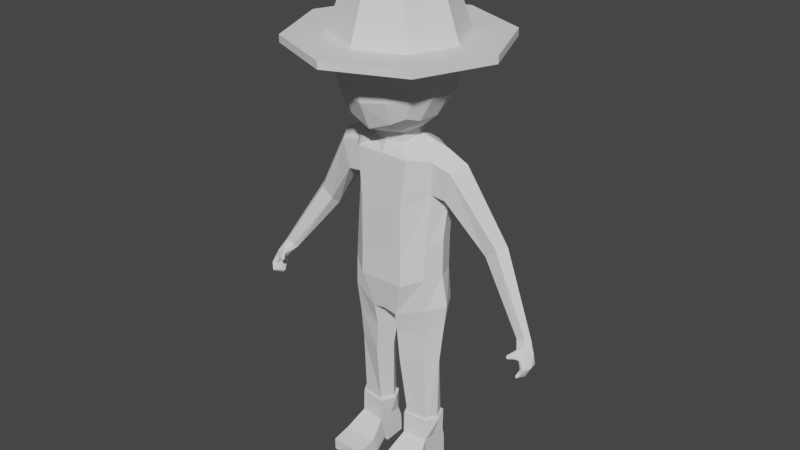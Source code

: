 # Source: hat.blend  (saved by Blender 2.82.7; exported with 4.5.12 LTS)
import bpy
from mathutils import Matrix  # noqa: F401  (used for matrix-valued properties, if any)

bpy.ops.wm.read_factory_settings(use_empty=True)
scene = bpy.context.scene
scene.name = 'Scene'

# ---- collections
col_collection = bpy.data.collections.new('Collection'); scene.collection.children.link(col_collection)

# ---- world
world_world = bpy.data.worlds.new('World'); scene.world = world_world
world_world.use_nodes = True; world_world.node_tree.nodes.clear()
_N = world_world.node_tree.nodes; _L = world_world.node_tree.links
n0 = _N.new('ShaderNodeOutputWorld'); n0.name = 'World Output'; n0.location = (300, 300)
n1 = _N.new('ShaderNodeBackground'); n1.name = 'Background'; n1.location = (10, 300)
n1.inputs[0].default_value = (0.05088, 0.05088, 0.05088, 1.0)
_L.new(n1.outputs[0], n0.inputs[0])
n0.is_active_output = True
world_world.color = (0.05088, 0.05088, 0.05088)
world_world.use_sun_shadow = False
world_world.sun_shadow_jitter_overblur = 0.0

# ---- meshes
me_cube = bpy.data.meshes.new('Cube')
me_cube.from_pydata([(0.0, 1.085, 1.372), (3.726, -0.03076, -1.893), (0.0, -0.743, 0.9061), (1.112, -0.4108, -1.087), (1.112, -0.3372, -0.1768), (1.146, 0.5936, -1.069), (1.146, 0.6039, -0.1096), (0.0, 0.8628, -1.27), (0.0, 0.8628, -0.5162), (0.0, -0.7716, -1.27), (0.0, -0.7454, -0.475), (0.0, -0.6912, 2.239), (0.0, 0.8303, 2.316), (1.132, -0.1925, 1.262), (0.6306, 0.822, -0.5162), (0.6238, -0.7716, -1.27), (0.6306, 0.822, -1.27), (0.6238, -0.7454, -0.475), (0.6263, 0.7594, 2.324), (0.7462, -0.6912, 2.225), (0.6306, 1.044, 1.372), (0.6238, -0.743, 0.9061), (1.166, -0.3739, -1.972), (1.222, 0.5921, -1.947), (0.0, 0.8628, -2.163), (0.3515, -0.6223, -2.246), (0.4634, 0.6573, -2.213), (1.065, -0.1698, -5.522), (1.075, 0.4466, -5.522), (0.4759, -0.2487, -5.522), (0.4904, 0.4258, -5.522), (1.044, -0.2746, -3.654), (1.074, 0.3444, -3.577), (0.4799, 0.3763, -3.683), (0.4018, -0.486, -3.707), (1.135, 0.4795, -2.749), (0.4298, 0.5353, -2.873), (1.099, -0.3166, -2.734), (0.3328, -0.511, -2.886), (0.0, -0.6412, -2.163), (4.189, 0.04045, -2.084), (1.347, 0.06489, -1.02), (1.348, 0.07105, -0.03662), (1.226, 0.1113, -5.522), (1.177, -0.2276, 2.136), (0.0, 0.5589, 2.578), (0.8452, 0.112, 2.637), (1.508, 0.06535, -1.879), (0.0, 0.1244, -2.255), (0.1744, 0.1244, -2.331), (0.3081, 0.105, -5.522), (0.229, 0.01272, -3.72), (1.325, 0.02019, -3.606), (1.417, 0.04469, -2.708), (0.1454, 0.1004, -2.911), (1.116, -0.2258, -5.522), (1.128, 0.5065, -5.522), (0.416, -0.3196, -5.522), (0.415, 0.4497, -5.522), (1.307, 0.1082, -5.522), (0.2166, 0.1007, -5.522), (1.116, -0.247, -6.158), (1.128, 0.4902, -6.158), (0.416, -0.331, -6.158), (0.415, 0.4334, -6.158), (1.111, 0.09184, -6.158), (0.4126, 0.08442, -6.158), (0.2961, -0.8116, -6.541), (1.259, -0.7715, -6.541), (0.2848, -1.364, -6.635), (1.248, -1.342, -6.635), (0.2848, -1.355, -6.992), (1.248, -1.339, -6.976), (0.2848, -0.6699, -7.014), (1.248, -0.6732, -6.992), (0.416, -0.1692, -6.844), (1.116, -0.1724, -6.822), (0.416, -0.04181, -6.845), (1.116, -0.02587, -6.83), (0.416, -0.04185, -7.033), (1.116, -0.02582, -7.048), (0.416, 0.5721, -7.005), (1.116, 0.5884, -7.02), (0.416, 0.5503, -6.474), (1.116, 0.5724, -6.473), (1.186, 0.6824, 2.04), (1.146, 0.7743, 1.248), (1.367, 0.2077, 2.425), (1.348, 0.2314, 0.9499), (3.803, -0.1386, -1.814), (4.038, -0.1449, -1.747), (4.153, -0.0321, -1.773), (3.823, 0.1018, -1.87), (4.023, 0.1056, -1.813), (2.522, 0.4459, -0.3018), (2.56, 0.7141, -0.1179), (3.041, 0.4319, 0.2017), (2.864, 0.1741, 0.1682), (2.553, 0.1948, -0.1124), (2.837, 0.6658, 0.1336), (1.698, 0.2281, 0.9181), (1.928, 0.2059, 2.161), (1.721, -0.202, 1.976), (1.537, 0.6524, 1.2), (1.544, -0.1691, 1.21), (1.713, 0.576, 1.893), (4.166, -0.4833, -2.38), (4.271, -0.5183, -2.37), (4.017, 0.05066, -2.119), (3.938, -0.1485, -2.137), (4.312, -0.06112, -2.365), (4.218, -0.4058, -2.594), (4.205, -0.5835, -2.525), (4.052, -0.4557, -2.58), (4.108, -0.5875, -2.534), (4.024, -0.2825, -2.65), (4.196, -0.2822, -2.659), (4.152, -0.6114, -2.564), (4.11, -0.4705, -2.639), (4.071, -0.3158, -2.706), (4.301, -0.1365, -2.05), (4.124, -0.2667, -2.39), (3.937, -0.4214, -1.993), (4.359, -0.2935, -2.349), (4.173, -0.004147, -2.381), (4.205, -0.3315, -2.049), (4.005, -0.3134, -1.971), (3.925, -0.3094, -1.993), (3.909, -0.2825, -2.028), (4.087, -0.4347, -2.171), (4.062, -0.3942, -2.188), (4.106, -0.3902, -2.063), (3.826, -0.5308, -2.072), (3.942, -0.2738, -2.117), (4.039, -0.3544, -2.205), (3.889, -0.4148, -2.016), (3.875, -0.3968, -2.036), (3.996, -0.4986, -2.133), (3.973, -0.5011, -2.138), (3.999, -0.4798, -2.058), (3.889, -0.4056, -2.094), (3.958, -0.4551, -2.161), (3.799, -0.5287, -2.088), (3.792, -0.5192, -2.1), (3.859, -0.5749, -2.153), (3.846, -0.5762, -2.156), (3.877, -0.5677, -2.109), (3.812, -0.5835, -2.12), (3.791, -0.5084, -2.137), (3.841, -0.55, -2.177), (0.0, -0.5291, 2.781), (0.0, 0.4757, 2.913), (0.4349, 0.3588, 2.909), (0.5737, 0.02952, 2.853), (0.4352, -0.3753, 2.781), (0.5909, 0.08311, 2.681), (0.4627, -0.3572, 2.505), (0.4436, 0.4403, 2.577), (0.0, -0.5111, 2.51), (0.9827, -0.9404, 3.422), (0.8858, -0.9666, 5.908), (0.9766, 0.7574, 3.639), (0.8858, 0.8893, 5.835), (0.0, 1.011, 3.432), (0.0, 1.172, 5.847), (1.161, 0.8887, 4.738), (1.177, -0.04283, 3.309), (1.06, -0.01523, 6.085), (1.162, -1.03, 4.644), (0.0, -1.145, 2.998), (0.0, -1.248, 5.941), (0.0, 1.392, 4.694), (1.624, -0.02842, 4.678), (0.0, -1.541, 4.534), (0.0, -0.01308, 6.344), (0.5787, 0.8918, 3.518), (0.5229, 1.049, 5.889), (1.053, 0.9259, 5.412), (1.115, 0.8343, 4.074), (1.116, -0.5823, 3.308), (1.113, 0.4514, 3.446), (1.002, 0.5463, 6.002), (1.002, -0.5948, 6.059), (1.052, -1.029, 5.425), (1.118, -1.01, 3.889), (0.5916, -1.084, 3.227), (0.5229, -1.127, 5.983), (0.0, 1.388, 5.327), (0.6295, 1.187, 4.726), (0.0, 1.277, 4.03), (1.504, 0.4746, 4.712), (1.465, -0.0203, 5.489), (1.504, -0.5657, 4.665), (1.526, -0.03665, 3.909), (0.6327, -1.341, 4.588), (0.0, -1.498, 5.321), (0.0, -1.469, 3.737), (0.0, 0.5534, 2.988), (0.7172, -0.007224, 2.912), (0.0, -0.6557, 2.796), (0.0, 0.6688, 6.194), (0.0, -0.7113, 6.275), (0.5615, -0.01333, 6.327), (0.5791, 1.207, 5.375), (0.6113, 1.098, 4.069), (1.422, 0.4521, 3.992), (1.364, 0.5088, 5.468), (1.364, -0.5749, 5.481), (1.422, -0.5678, 3.892), (0.6205, -1.29, 3.814), (0.5795, -1.32, 5.379), (0.6118, 0.4979, 3.141), (0.6206, -0.6337, 2.973), (0.5394, 0.6107, 6.201), (0.5394, -0.6538, 6.279)], [], [(16, 14, 6, 5), (41, 42, 4, 3), (14, 8, 0, 20), (15, 9, 39, 25), (21, 13, 44, 19), (120, 125, 107, 123), (15, 17, 10, 9), (20, 0, 12, 18), (155, 157, 152, 153), (42, 6, 86, 88), (17, 4, 13, 21), (10, 17, 21, 2), (87, 46, 19, 44), (86, 20, 18, 85), (3, 4, 17, 15), (2, 21, 19, 11), (41, 3, 22, 47), (6, 14, 20, 86), (7, 8, 14, 16), (52, 31, 27, 43), (48, 49, 25, 39), (7, 16, 26, 24), (3, 15, 25, 22), (16, 5, 23, 26), (50, 30, 58, 60), (33, 32, 28, 30), (31, 34, 29, 27), (51, 33, 30, 50), (54, 36, 33, 51), (37, 38, 34, 31), (36, 35, 32, 33), (53, 37, 31, 52), (47, 22, 37, 53), (26, 23, 35, 36), (22, 25, 38, 37), (49, 26, 36, 54), (25, 49, 54, 38), (23, 47, 53, 35), (35, 53, 52, 32), (38, 54, 51, 34), (34, 51, 50, 29), (43, 27, 55, 59), (24, 26, 49, 48), (32, 52, 43, 28), (5, 41, 47, 23), (85, 18, 46, 87), (4, 42, 88, 13), (156, 155, 153, 154), (91, 90, 125, 120), (90, 89, 127, 126), (5, 6, 42, 41), (29, 50, 60, 57), (27, 29, 57, 55), (28, 43, 59, 56), (30, 28, 56, 58), (60, 58, 64, 66), (57, 60, 66, 63), (55, 57, 63, 61), (59, 55, 61, 65), (56, 59, 65, 62), (58, 56, 62, 64), (61, 63, 67, 68), (68, 67, 69, 70), (70, 69, 71, 72), (72, 71, 73, 74), (74, 73, 75, 76), (76, 75, 77, 78), (78, 77, 79, 80), (80, 79, 81, 82), (82, 81, 83, 84), (62, 84, 83, 64), (70, 72, 74, 68), (68, 74, 76, 61), (61, 76, 78, 65), (65, 78, 84, 62), (80, 82, 84, 78), (67, 73, 71, 69), (63, 75, 73, 67), (66, 77, 75, 63), (66, 64, 83, 77), (77, 83, 81, 79), (125, 90, 126, 131), (93, 91, 120, 40), (1, 92, 108, 109), (92, 93, 40, 108), (96, 97, 90, 91), (97, 98, 89, 90), (94, 95, 92, 1), (95, 99, 93, 92), (98, 94, 1, 89), (99, 96, 91, 93), (105, 101, 96, 99), (104, 100, 94, 98), (103, 105, 99, 95), (100, 103, 95, 94), (102, 104, 98, 97), (101, 102, 97, 96), (87, 44, 102, 101), (44, 13, 104, 102), (88, 86, 103, 100), (86, 85, 105, 103), (13, 88, 100, 104), (85, 87, 101, 105), (121, 106, 130, 134), (109, 121, 134, 133), (121, 124, 115, 113), (40, 120, 123, 110), (107, 106, 114, 117, 112), (109, 108, 124, 121), (108, 40, 110, 124), (112, 117, 118, 111), (115, 119, 118, 113), (110, 123, 111, 116), (123, 107, 112, 111), (124, 110, 116, 119, 115), (106, 121, 113, 114), (118, 117, 114, 113), (118, 119, 116, 111), (131, 126, 122, 139), (126, 127, 135, 122), (133, 134, 141, 140), (130, 129, 137, 138), (1, 109, 133, 128), (107, 125, 131, 129), (89, 1, 128, 127), (106, 107, 129, 130), (122, 135, 142, 132), (140, 141, 149, 148), (138, 137, 144, 145), (141, 138, 145, 149), (128, 133, 140, 136), (129, 131, 139, 137), (127, 128, 136, 135), (134, 130, 138, 141), (142, 143, 148, 147), (132, 142, 147, 146), (147, 148, 149, 145), (146, 147, 145, 144), (139, 122, 132, 146), (136, 140, 148, 143), (137, 139, 146, 144), (135, 136, 143, 142), (157, 45, 151, 152), (158, 156, 154, 150), (11, 19, 156, 158), (18, 12, 45, 157), (19, 46, 155, 156), (46, 18, 157, 155), (171, 187, 203, 188), (187, 164, 176, 203), (203, 176, 162, 177), (188, 203, 177, 165), (163, 189, 204, 175), (189, 171, 188, 204), (204, 188, 165, 178), (175, 204, 178, 161), (161, 178, 205, 180), (178, 165, 190, 205), (205, 190, 172, 193), (180, 205, 193, 166), (165, 177, 206, 190), (177, 162, 181, 206), (206, 181, 167, 191), (190, 206, 191, 172), (172, 191, 207, 192), (191, 167, 182, 207), (207, 182, 160, 183), (192, 207, 183, 168), (166, 193, 208, 179), (193, 172, 192, 208), (208, 192, 168, 184), (179, 208, 184, 159), (159, 184, 209, 185), (184, 168, 194, 209), (209, 194, 173, 196), (185, 209, 196, 169), (168, 183, 210, 194), (183, 160, 186, 210), (210, 186, 170, 195), (194, 210, 195, 173), (163, 175, 211, 197), (175, 161, 180, 211), (211, 180, 166, 198), (198, 166, 179, 212), (212, 179, 159, 185), (199, 212, 185, 169), (162, 176, 213, 181), (176, 164, 200, 213), (213, 200, 174, 202), (181, 213, 202, 167), (167, 202, 214, 182), (202, 174, 201, 214), (214, 201, 170, 186), (182, 214, 186, 160), (154, 212, 199, 150), (154, 153, 198, 212), (152, 211, 198, 153), (152, 151, 197, 211)])
_uv = me_cube.uv_layers.new(name='UVMap')
_uv.uv.foreach_set('vector', [0.375, 0.4375, 0.5559, 0.4375, 0.6137, 0.4898, 0.4383, 0.4898, 0.4506, 0.625, 0.625, 0.625, 0.6079, 0.7428, 0.432, 0.7428, 0.5559, 0.4375, 0.5559, 0.375, 0.625, 0.375, 0.625, 0.4375, 0.375, 0.8125, 0.375, 0.875, 0.375, 0.875, 0.375, 0.8075, 0.625, 0.8125, 0.625, 0.7344, 0.625, 0.7201, 0.625, 0.8078, 0.625, 0.625, 0.625, 0.7201, 0.625, 0.7168, 0.625, 0.6427, 0.375, 0.8125, 0.5559, 0.8125, 0.5559, 0.875, 0.375, 0.875, 0.625, 0.4375, 0.625, 0.375, 0.625, 0.375, 0.625, 0.4388, 0.6875, 0.625, 0.6831, 0.4885, 0.6831, 0.4885, 0.6875, 0.625, 0.625, 0.625, 0.6137, 0.4898, 0.625, 0.4898, 0.625, 0.625, 0.5559, 0.8125, 0.6079, 0.7428, 0.625, 0.7344, 0.625, 0.8125, 0.5559, 0.875, 0.5559, 0.8125, 0.625, 0.8125, 0.625, 0.875, 0.625, 0.625, 0.6875, 0.625, 0.6875, 0.7259, 0.625, 0.7201, 0.625, 0.4898, 0.625, 0.4375, 0.625, 0.4388, 0.625, 0.4921, 0.432, 0.7428, 0.6079, 0.7428, 0.5559, 0.8125, 0.375, 0.8125, 0.625, 0.875, 0.625, 0.8125, 0.625, 0.8078, 0.625, 0.875, 0.4506, 0.625, 0.432, 0.7428, 0.375, 0.7415, 0.375, 0.625, 0.6137, 0.4898, 0.5559, 0.4375, 0.625, 0.4375, 0.625, 0.4898, 0.375, 0.375, 0.5559, 0.375, 0.5559, 0.4375, 0.375, 0.4375, 0.375, 0.625, 0.375, 0.7415, 0.3706, 0.7371, 0.375, 0.625, 0.25, 0.625, 0.3125, 0.625, 0.322, 0.7483, 0.25, 0.75, 0.375, 0.375, 0.375, 0.4375, 0.3745, 0.449, 0.375, 0.375, 0.432, 0.7428, 0.375, 0.8125, 0.375, 0.8075, 0.375, 0.7415, 0.375, 0.4375, 0.4383, 0.4898, 0.375, 0.4899, 0.3745, 0.449, 0.3125, 0.625, 0.3256, 0.5258, 0.3245, 0.5342, 0.3125, 0.625, 0.3751, 0.4499, 0.375, 0.4899, 0.3695, 0.4954, 0.3738, 0.45, 0.375, 0.7415, 0.375, 0.8075, 0.375, 0.8075, 0.3706, 0.7371, 0.3125, 0.625, 0.3125, 0.5295, 0.3256, 0.5258, 0.3125, 0.625, 0.3125, 0.625, 0.3125, 0.5329, 0.3125, 0.5295, 0.3125, 0.625, 0.375, 0.7415, 0.375, 0.8075, 0.375, 0.8075, 0.375, 0.7415, 0.375, 0.4506, 0.375, 0.4899, 0.375, 0.4899, 0.3751, 0.4499, 0.375, 0.625, 0.375, 0.7415, 0.375, 0.7415, 0.375, 0.625, 0.375, 0.625, 0.375, 0.7415, 0.375, 0.7415, 0.375, 0.625, 0.3745, 0.449, 0.375, 0.4899, 0.375, 0.4899, 0.375, 0.4506, 0.375, 0.7415, 0.375, 0.8075, 0.375, 0.8075, 0.375, 0.7415, 0.3125, 0.625, 0.3368, 0.5353, 0.3125, 0.5329, 0.3125, 0.625, 0.322, 0.7483, 0.3125, 0.625, 0.3125, 0.625, 0.3125, 0.7495, 0.375, 0.4899, 0.375, 0.625, 0.375, 0.625, 0.375, 0.4899, 0.375, 0.4899, 0.375, 0.625, 0.375, 0.625, 0.375, 0.4899, 0.3125, 0.7495, 0.3125, 0.625, 0.3125, 0.625, 0.3125, 0.7488, 0.3125, 0.7488, 0.3125, 0.625, 0.3125, 0.625, 0.3175, 0.75, 0.375, 0.625, 0.3706, 0.7371, 0.3706, 0.7371, 0.375, 0.625, 0.25, 0.5, 0.3368, 0.5353, 0.3125, 0.625, 0.25, 0.625, 0.375, 0.4899, 0.375, 0.625, 0.375, 0.625, 0.3695, 0.4954, 0.4383, 0.4898, 0.4506, 0.625, 0.375, 0.625, 0.375, 0.4899, 0.6292, 0.5074, 0.6833, 0.4954, 0.6875, 0.625, 0.625, 0.625, 0.6079, 0.7428, 0.625, 0.625, 0.625, 0.625, 0.625, 0.7344, 0.6875, 0.7259, 0.6875, 0.625, 0.6875, 0.625, 0.6875, 0.7259, 0.625, 0.625, 0.625, 0.7201, 0.625, 0.7201, 0.625, 0.625, 0.625, 0.7201, 0.625, 0.7344, 0.625, 0.7344, 0.625, 0.7201, 0.4383, 0.4898, 0.6137, 0.4898, 0.625, 0.625, 0.4506, 0.625, 0.3175, 0.75, 0.3125, 0.625, 0.3125, 0.625, 0.3175, 0.75, 0.3706, 0.7371, 0.375, 0.8075, 0.375, 0.8075, 0.3706, 0.7371, 0.3695, 0.4954, 0.375, 0.625, 0.375, 0.625, 0.3695, 0.4954, 0.3738, 0.45, 0.3695, 0.4954, 0.3695, 0.4954, 0.374, 0.4477, 0.3125, 0.625, 0.3245, 0.5342, 0.3245, 0.5342, 0.3125, 0.625, 0.3175, 0.75, 0.3125, 0.625, 0.3125, 0.625, 0.3175, 0.75, 0.3706, 0.7371, 0.375, 0.8075, 0.375, 0.8075, 0.3706, 0.7371, 0.375, 0.625, 0.3706, 0.7371, 0.3706, 0.7371, 0.375, 0.625, 0.3695, 0.4954, 0.375, 0.625, 0.375, 0.625, 0.3695, 0.4954, 0.374, 0.4477, 0.3695, 0.4954, 0.3695, 0.4954, 0.3738, 0.4504, 0.3706, 0.7371, 0.375, 0.8075, 0.375, 0.8075, 0.3706, 0.7371, 0.3706, 0.7371, 0.375, 0.8075, 0.375, 0.8075, 0.3706, 0.7371, 0.3706, 0.7371, 0.375, 0.8075, 0.375, 0.8075, 0.3706, 0.7371, 0.3706, 0.7371, 0.375, 0.8075, 0.375, 0.8075, 0.3706, 0.7371, 0.3706, 0.7371, 0.375, 0.8075, 0.375, 0.8075, 0.3706, 0.7371, 0.3706, 0.7371, 0.375, 0.8075, 0.375, 0.8075, 0.3706, 0.7371, 0.3706, 0.7371, 0.375, 0.8075, 0.375, 0.8075, 0.3706, 0.7371, 0.3706, 0.7371, 0.375, 0.8075, 0.375, 0.8075, 0.3706, 0.7371, 0.3706, 0.7371, 0.375, 0.8075, 0.375, 0.8075, 0.3706, 0.7371, 0.3695, 0.4954, 0.3706, 0.7371, 0.375, 0.8075, 0.3738, 0.4504, 0.3706, 0.7371, 0.3706, 0.7371, 0.3706, 0.7371, 0.3706, 0.7371, 0.3706, 0.7371, 0.3706, 0.7371, 0.3706, 0.7371, 0.3706, 0.7371, 0.3706, 0.7371, 0.3706, 0.7371, 0.3706, 0.7371, 0.375, 0.625, 0.375, 0.625, 0.3706, 0.7371, 0.3706, 0.7371, 0.3695, 0.4954, 0.3706, 0.7371, 0.3706, 0.7371, 0.3706, 0.7371, 0.3706, 0.7371, 0.375, 0.8075, 0.375, 0.8075, 0.375, 0.8075, 0.375, 0.8075, 0.375, 0.8075, 0.375, 0.8075, 0.375, 0.8075, 0.375, 0.8075, 0.3125, 0.625, 0.375, 0.8075, 0.375, 0.8075, 0.375, 0.8075, 0.3125, 0.625, 0.3738, 0.4504, 0.375, 0.8075, 0.375, 0.8075, 0.375, 0.8075, 0.375, 0.8075, 0.375, 0.8075, 0.375, 0.8075, 0.625, 0.7201, 0.625, 0.7201, 0.625, 0.7201, 0.625, 0.7201, 0.6353, 0.499, 0.625, 0.625, 0.625, 0.625, 0.6329, 0.5283, 0.625, 0.625, 0.625, 0.4898, 0.625, 0.4898, 0.625, 0.625, 0.625, 0.4898, 0.625, 0.4898, 0.625, 0.4896, 0.625, 0.4898, 0.625, 0.625, 0.625, 0.7201, 0.625, 0.7201, 0.625, 0.625, 0.625, 0.7201, 0.625, 0.7344, 0.625, 0.7344, 0.625, 0.7201, 0.625, 0.625, 0.625, 0.4898, 0.625, 0.4898, 0.625, 0.625, 0.625, 0.4898, 0.625, 0.4898, 0.625, 0.4898, 0.625, 0.4898, 0.625, 0.7344, 0.625, 0.625, 0.625, 0.625, 0.625, 0.7344, 0.6351, 0.5012, 0.625, 0.625, 0.625, 0.625, 0.6353, 0.499, 0.6353, 0.4989, 0.625, 0.625, 0.625, 0.625, 0.6351, 0.5012, 0.625, 0.7344, 0.625, 0.625, 0.625, 0.625, 0.625, 0.7344, 0.625, 0.4898, 0.625, 0.4898, 0.625, 0.4898, 0.625, 0.4898, 0.625, 0.625, 0.625, 0.4898, 0.625, 0.4898, 0.625, 0.625, 0.625, 0.7201, 0.625, 0.7344, 0.625, 0.7344, 0.625, 0.7201, 0.625, 0.625, 0.625, 0.7201, 0.625, 0.7201, 0.625, 0.625, 0.625, 0.625, 0.625, 0.7201, 0.625, 0.7201, 0.625, 0.625, 0.625, 0.7201, 0.625, 0.7344, 0.625, 0.7344, 0.625, 0.7201, 0.625, 0.625, 0.625, 0.4898, 0.625, 0.4898, 0.625, 0.625, 0.625, 0.4898, 0.625, 0.4921, 0.625, 0.4898, 0.625, 0.4898, 0.625, 0.7344, 0.625, 0.625, 0.625, 0.625, 0.625, 0.7344, 0.6356, 0.4959, 0.625, 0.625, 0.625, 0.625, 0.6353, 0.4989, 0.625, 0.625, 0.625, 0.7088, 0.625, 0.687, 0.625, 0.625, 0.625, 0.625, 0.625, 0.625, 0.625, 0.625, 0.625, 0.625, 0.625, 0.625, 0.625, 0.4985, 0.625, 0.4898, 0.625, 0.625, 0.6329, 0.5283, 0.625, 0.625, 0.625, 0.6427, 0.6295, 0.5724, 0.625, 0.7168, 0.625, 0.7088, 0.625, 0.7344, 0.625, 0.728, 0.625, 0.7247, 0.625, 0.625, 0.625, 0.4898, 0.625, 0.4985, 0.625, 0.625, 0.625, 0.4898, 0.625, 0.4896, 0.625, 0.4894, 0.625, 0.4985, 0.625, 0.7247, 0.625, 0.728, 0.625, 0.625, 0.625, 0.625, 0.625, 0.4898, 0.6286, 0.4986, 0.625, 0.625, 0.625, 0.625, 0.6295, 0.5724, 0.625, 0.6427, 0.625, 0.625, 0.6291, 0.5257, 0.625, 0.6427, 0.625, 0.7168, 0.625, 0.7247, 0.625, 0.625, 0.625, 0.4985, 0.625, 0.4894, 0.625, 0.4897, 0.625, 0.4898, 0.625, 0.4898, 0.625, 0.7088, 0.625, 0.625, 0.625, 0.625, 0.625, 0.7344, 0.625, 0.625, 0.625, 0.728, 0.625, 0.7344, 0.625, 0.625, 0.625, 0.625, 0.6286, 0.4986, 0.6291, 0.5257, 0.625, 0.625, 0.625, 0.7201, 0.625, 0.7201, 0.625, 0.7201, 0.625, 0.7201, 0.625, 0.7201, 0.625, 0.7344, 0.625, 0.7344, 0.625, 0.7201, 0.625, 0.625, 0.625, 0.625, 0.625, 0.625, 0.625, 0.625, 0.625, 0.687, 0.625, 0.7201, 0.625, 0.7201, 0.625, 0.7344, 0.625, 0.625, 0.625, 0.625, 0.625, 0.625, 0.625, 0.625, 0.625, 0.7168, 0.625, 0.7201, 0.625, 0.7201, 0.625, 0.7201, 0.625, 0.7344, 0.625, 0.625, 0.625, 0.625, 0.625, 0.7344, 0.625, 0.7088, 0.625, 0.7168, 0.625, 0.7201, 0.625, 0.687, 0.625, 0.7201, 0.625, 0.7344, 0.625, 0.7344, 0.625, 0.7201, 0.625, 0.625, 0.625, 0.625, 0.625, 0.625, 0.625, 0.625, 0.625, 0.7344, 0.625, 0.7201, 0.625, 0.7201, 0.625, 0.7344, 0.625, 0.625, 0.625, 0.7344, 0.625, 0.7344, 0.625, 0.625, 0.625, 0.625, 0.625, 0.625, 0.625, 0.625, 0.625, 0.625, 0.625, 0.7201, 0.625, 0.7201, 0.625, 0.7201, 0.625, 0.7201, 0.625, 0.7344, 0.625, 0.625, 0.625, 0.625, 0.625, 0.7344, 0.625, 0.625, 0.625, 0.687, 0.625, 0.7344, 0.625, 0.625, 0.625, 0.7344, 0.625, 0.625, 0.625, 0.625, 0.625, 0.7344, 0.625, 0.7201, 0.625, 0.7344, 0.625, 0.7344, 0.625, 0.7201, 0.625, 0.7344, 0.625, 0.625, 0.625, 0.625, 0.625, 0.7344, 0.625, 0.7201, 0.625, 0.7344, 0.625, 0.7344, 0.625, 0.7201, 0.625, 0.7201, 0.625, 0.7201, 0.625, 0.7201, 0.625, 0.7201, 0.625, 0.625, 0.625, 0.625, 0.625, 0.625, 0.625, 0.625, 0.625, 0.7201, 0.625, 0.7201, 0.625, 0.7201, 0.625, 0.7201, 0.625, 0.7344, 0.625, 0.625, 0.625, 0.625, 0.625, 0.7344, 0.625, 0.4375, 0.625, 0.375, 0.625, 0.375, 0.625, 0.4375, 0.625, 0.875, 0.625, 0.8078, 0.625, 0.8078, 0.625, 0.875, 0.625, 0.875, 0.625, 0.8078, 0.625, 0.8078, 0.625, 0.875, 0.625, 0.4388, 0.625, 0.375, 0.625, 0.375, 0.625, 0.4375, 0.6875, 0.7259, 0.6875, 0.625, 0.6875, 0.625, 0.6875, 0.7259, 0.6875, 0.625, 0.6833, 0.4954, 0.6831, 0.4885, 0.6875, 0.625, 0.5003, 0.3745, 0.5667, 0.3717, 0.5739, 0.4234, 0.5, 0.4275, 0.5667, 0.3717, 0.6316, 0.37, 0.6495, 0.413, 0.5739, 0.4234, 0.5739, 0.4234, 0.6495, 0.413, 0.6753, 0.4497, 0.579, 0.4805, 0.5, 0.4275, 0.5739, 0.4234, 0.579, 0.4805, 0.5, 0.4872, 0.3689, 0.3723, 0.4342, 0.3741, 0.4261, 0.4234, 0.3505, 0.413, 0.4342, 0.3741, 0.5003, 0.3745, 0.5, 0.4275, 0.4261, 0.4234, 0.4261, 0.4234, 0.5, 0.4275, 0.5, 0.4872, 0.421, 0.4805, 0.3505, 0.413, 0.4261, 0.4234, 0.421, 0.4805, 0.3247, 0.4497, 0.3247, 0.4497, 0.421, 0.4805, 0.4257, 0.5507, 0.3555, 0.546, 0.421, 0.4805, 0.5, 0.4872, 0.5, 0.554, 0.4257, 0.5507, 0.4257, 0.5507, 0.5, 0.554, 0.5, 0.625, 0.429, 0.625, 0.3555, 0.546, 0.4257, 0.5507, 0.429, 0.625, 0.3622, 0.625, 0.5, 0.4872, 0.579, 0.4805, 0.5743, 0.5507, 0.5, 0.554, 0.579, 0.4805, 0.6753, 0.4497, 0.6445, 0.546, 0.5743, 0.5507, 0.5743, 0.5507, 0.6445, 0.546, 0.6378, 0.625, 0.571, 0.625, 0.5, 0.554, 0.5743, 0.5507, 0.571, 0.625, 0.5, 0.625, 0.5, 0.625, 0.571, 0.625, 0.5743, 0.6993, 0.5, 0.696, 0.571, 0.625, 0.6378, 0.625, 0.6445, 0.704, 0.5743, 0.6993, 0.5743, 0.6993, 0.6445, 0.704, 0.6753, 0.8003, 0.579, 0.7695, 0.5, 0.696, 0.5743, 0.6993, 0.579, 0.7695, 0.5, 0.7628, 0.3622, 0.625, 0.429, 0.625, 0.4257, 0.6993, 0.3555, 0.704, 0.429, 0.625, 0.5, 0.625, 0.5, 0.696, 0.4257, 0.6993, 0.4257, 0.6993, 0.5, 0.696, 0.5, 0.7628, 0.421, 0.7695, 0.3555, 0.704, 0.4257, 0.6993, 0.421, 0.7695, 0.3247, 0.8003, 0.3247, 0.8003, 0.421, 0.7695, 0.4261, 0.8266, 0.3505, 0.837, 0.421, 0.7695, 0.5, 0.7628, 0.5, 0.8225, 0.4261, 0.8266, 0.4261, 0.8266, 0.5, 0.8225, 0.5006, 0.8772, 0.4354, 0.878, 0.3505, 0.837, 0.4261, 0.8266, 0.4354, 0.878, 0.3704, 0.8798, 0.5, 0.7628, 0.579, 0.7695, 0.5739, 0.8266, 0.5, 0.8225, 0.579, 0.7695, 0.6753, 0.8003, 0.6495, 0.837, 0.5739, 0.8266, 0.5739, 0.8266, 0.6495, 0.837, 0.6314, 0.88, 0.5665, 0.8783, 0.5, 0.8225, 0.5739, 0.8266, 0.5665, 0.8783, 0.5006, 0.8772, 0.2472, 0.4939, 0.288, 0.4755, 0.2984, 0.5511, 0.2485, 0.559, 0.288, 0.4755, 0.3247, 0.4497, 0.3555, 0.546, 0.2984, 0.5511, 0.2984, 0.5511, 0.3555, 0.546, 0.3622, 0.625, 0.3025, 0.625, 0.3025, 0.625, 0.3622, 0.625, 0.3555, 0.704, 0.2984, 0.6989, 0.2984, 0.6989, 0.3555, 0.704, 0.3247, 0.8003, 0.288, 0.7745, 0.2469, 0.6908, 0.2984, 0.6989, 0.288, 0.7745, 0.2453, 0.755, 0.6753, 0.4497, 0.712, 0.4755, 0.7016, 0.5511, 0.6445, 0.546, 0.712, 0.4755, 0.7551, 0.4964, 0.7536, 0.5606, 0.7016, 0.5511, 0.7016, 0.5511, 0.7536, 0.5606, 0.7529, 0.625, 0.6975, 0.625, 0.6445, 0.546, 0.7016, 0.5511, 0.6975, 0.625, 0.6378, 0.625, 0.6378, 0.625, 0.6975, 0.625, 0.7016, 0.6989, 0.6445, 0.704, 0.6975, 0.625, 0.7529, 0.625, 0.7536, 0.6894, 0.7016, 0.6989, 0.7016, 0.6989, 0.7536, 0.6894, 0.7552, 0.7536, 0.712, 0.7745, 0.6445, 0.704, 0.7016, 0.6989, 0.712, 0.7745, 0.6753, 0.8003, 0.625, 0.8078, 0.2984, 0.6989, 0.2469, 0.6908, 0.625, 0.875, 0.625, 0.8078, 0.6875, 0.625, 0.3025, 0.625, 0.2984, 0.6989, 0.6831, 0.4885, 0.2984, 0.5511, 0.3025, 0.625, 0.6875, 0.625, 0.6831, 0.4885, 0.625, 0.375, 0.2485, 0.559, 0.2984, 0.5511])
me_cube.use_remesh_fix_poles = True
me_cube.use_remesh_preserve_attributes = False
me_cube.use_mirror_vertex_groups = False
me_cube.update()
me_circle = bpy.data.meshes.new('Circle')
me_circle.from_pydata([(0.0, 1.0, -0.1131), (-0.7071, 0.7071, -0.1131), (-1.0, -4.371e-08, -0.1131), (-0.7071, -0.7071, -0.1131), (8.742e-08, -1.0, -0.1131), (0.7071, -0.7071, -0.1131), (1.0, 1.192e-08, -0.1131), (0.7071, 0.7071, -0.1131), (0.0, 1.0, -0.04351), (-0.7071, 0.7071, -0.04351), (-1.0, -4.371e-08, -0.04351), (-0.7071, -0.7071, -0.04351), (8.742e-08, -1.0, -0.04351), (0.7071, -0.7071, -0.04351), (1.0, 1.192e-08, -0.04351), (0.7071, 0.7071, -0.04351), (0.0, 1.0, -0.04351), (-0.7071, 0.7071, -0.04351), (-1.0, -4.371e-08, -0.04351), (-0.7071, -0.7071, -0.04351), (8.742e-08, -1.0, -0.04351), (0.7071, -0.7071, -0.04351), (1.0, 1.192e-08, -0.04351), (0.7071, 0.7071, -0.04351), (0.0, 1.0, -0.04351), (-0.7071, 0.7071, -0.04351), (-1.0, -4.371e-08, -0.04351), (-0.7071, -0.7071, -0.04351), (8.742e-08, -1.0, -0.04351), (0.7071, -0.7071, -0.04351), (1.0, 1.192e-08, -0.04351), (0.7071, 0.7071, -0.04351), (5.101e-09, 0.6358, -0.04351), (-0.4496, 0.4496, -0.04351), (-0.6358, -2.545e-08, -0.04351), (-0.4496, -0.4496, -0.04351), (6.069e-08, -0.6358, -0.04351), (0.4496, -0.4496, -0.04351), (0.6358, 9.927e-09, -0.04351), (0.4496, 0.4496, -0.04351), (1.625e-08, 0.3488, 0.6135), (-0.2466, 0.2466, 0.6135), (-0.3488, -1.396e-08, 0.6135), (-0.2466, -0.2466, 0.6135), (4.674e-08, -0.3488, 0.6135), (0.2466, -0.2466, 0.6135), (0.3488, 5.446e-09, 0.6135), (0.2466, 0.2466, 0.6135), (5.93e-08, -0.6073, -0.01213), (0.4294, -0.4294, -0.01213), (-0.6073, -2.428e-08, -0.01213), (-0.4294, -0.4294, -0.01213), (6.21e-09, 0.6073, -0.01213), (-0.4294, 0.4294, -0.01213), (0.4294, 0.4294, -0.01213), (0.6073, 9.511e-09, -0.01213), (4.919e-08, -0.3992, 0.5656), (-0.3992, -1.603e-08, 0.5656), (1.43e-08, 0.3992, 0.5656), (0.2822, 0.2822, 0.5656), (0.2822, -0.2822, 0.5656), (-0.2822, -0.2822, 0.5656), (-0.2822, 0.2822, 0.5656), (0.3992, 6.175e-09, 0.5656), (2.061e-08, 0.1942, 0.6353), (-0.1373, 0.1373, 0.6353), (-0.1942, -7.774e-09, 0.6353), (-0.1373, -0.1373, 0.6353), (3.759e-08, -0.1942, 0.6353), (0.1373, -0.1373, 0.6353), (0.1942, 3.033e-09, 0.6353), (0.1373, 0.1373, 0.6353), (0.2715, 4.239e-09, 0.6244), (0.192, 0.192, 0.6244), (4.217e-08, -0.2715, 0.6244), (0.192, -0.192, 0.6244), (-0.2715, -1.087e-08, 0.6244), (-0.192, -0.192, 0.6244), (1.843e-08, 0.2715, 0.6244), (-0.192, 0.192, 0.6244), (3.149e-09, 0.6056, -0.1131), (-0.4282, 0.4282, -0.1131), (-0.6056, -2.303e-08, -0.1131), (-0.4282, -0.4282, -0.1131), (5.609e-08, -0.6056, -0.1131), (0.4282, -0.4282, -0.1131), (0.6056, 1.067e-08, -0.1131), (0.4282, 0.4282, -0.1131), (4.154e-09, 0.5739, -0.1131), (-0.4058, 0.4058, -0.1131), (-0.5739, -2.202e-08, -0.1131), (-0.4058, -0.4058, -0.1131), (5.433e-08, -0.5739, -0.1131), (0.4058, -0.4058, -0.1131), (0.5739, 9.914e-09, -0.1131), (0.4058, 0.4058, -0.1131), (2.08e-08, 0.3688, 0.464), (-0.2608, 0.2608, 0.464), (-0.3688, -1.282e-08, 0.464), (-0.2608, -0.2608, 0.464), (5.304e-08, -0.3688, 0.464), (0.2608, -0.2608, 0.464), (0.3688, 7.703e-09, 0.464), (0.2608, 0.2608, 0.464), (-0.5138, -1.898e-08, 0.1751), (-0.3633, 0.3633, 0.1751), (0.3633, 0.3633, 0.1751), (0.5138, 9.599e-09, 0.1751), (0.3633, -0.3633, 0.1751), (5.368e-08, -0.5138, 0.1751), (-0.3633, -0.3633, 0.1751), (8.77e-09, 0.5138, 0.1751)], [], [(4, 3, 11, 12), (2, 1, 9, 10), (7, 6, 14, 15), (5, 4, 12, 13), (3, 2, 10, 11), (1, 0, 8, 9), (0, 7, 15, 8), (6, 5, 13, 14), (15, 14, 22, 23), (13, 12, 20, 21), (11, 10, 18, 19), (9, 8, 16, 17), (8, 15, 23, 16), (14, 13, 21, 22), (12, 11, 19, 20), (10, 9, 17, 18), (20, 19, 27, 28), (18, 17, 25, 26), (23, 22, 30, 31), (21, 20, 28, 29), (19, 18, 26, 27), (17, 16, 24, 25), (16, 23, 31, 24), (22, 21, 29, 30), (24, 31, 39, 32), (30, 29, 37, 38), (28, 27, 35, 36), (26, 25, 33, 34), (31, 30, 38, 39), (29, 28, 36, 37), (27, 26, 34, 35), (25, 24, 32, 33), (60, 56, 44, 45), (61, 57, 42, 43), (62, 58, 40, 41), (58, 59, 47, 40), (63, 60, 45, 46), (56, 61, 43, 44), (57, 62, 41, 42), (59, 63, 46, 47), (39, 38, 55, 54), (34, 33, 53, 50), (36, 35, 51, 48), (38, 37, 49, 55), (32, 39, 54, 52), (33, 32, 52, 53), (35, 34, 50, 51), (37, 36, 48, 49), (54, 55, 63, 59), (50, 53, 62, 57), (48, 51, 61, 56), (55, 49, 60, 63), (52, 54, 59, 58), (53, 52, 58, 62), (51, 50, 57, 61), (49, 48, 56, 60), (73, 72, 70, 71), (75, 74, 68, 69), (77, 76, 66, 67), (79, 78, 64, 65), (78, 73, 71, 64), (72, 75, 69, 70), (74, 77, 67, 68), (76, 79, 65, 66), (42, 41, 79, 76), (44, 43, 77, 74), (46, 45, 75, 72), (40, 47, 73, 78), (41, 40, 78, 79), (43, 42, 76, 77), (45, 44, 74, 75), (47, 46, 72, 73), (69, 68, 64, 71, 70), (5, 6, 86, 85), (3, 4, 84, 83), (1, 2, 82, 81), (6, 7, 87, 86), (4, 5, 85, 84), (2, 3, 83, 82), (0, 1, 81, 80), (7, 0, 80, 87), (86, 87, 95, 94), (84, 85, 93, 92), (82, 83, 91, 90), (80, 81, 89, 88), (87, 80, 88, 95), (85, 86, 94, 93), (83, 84, 92, 91), (81, 82, 90, 89), (105, 104, 98, 97), (107, 106, 103, 102), (109, 108, 101, 100), (104, 110, 99, 98), (111, 105, 97, 96), (106, 111, 96, 103), (108, 107, 102, 101), (110, 109, 100, 99), (91, 92, 109, 110), (93, 94, 107, 108), (95, 88, 111, 106), (88, 89, 105, 111), (90, 91, 110, 104), (92, 93, 108, 109), (94, 95, 106, 107), (89, 90, 104, 105), (97, 98, 99, 100, 101, 102, 103, 96)])
_uv = me_circle.uv_layers.new(name='UVMap')
_uv.uv.foreach_set('vector', [0.0, 0.0, 0.0, 0.0, 0.0, 0.0, 0.0, 0.0, 0.0, 0.0, 0.0, 0.0, 0.0, 0.0, 0.0, 0.0, 0.0, 0.0, 0.0, 0.0, 0.0, 0.0, 0.0, 0.0, 0.0, 0.0, 0.0, 0.0, 0.0, 0.0, 0.0, 0.0, 0.0, 0.0, 0.0, 0.0, 0.0, 0.0, 0.0, 0.0, 0.0, 0.0, 0.0, 0.0, 0.0, 0.0, 0.0, 0.0, 0.0, 0.0, 0.0, 0.0, 0.0, 0.0, 0.0, 0.0, 0.0, 0.0, 0.0, 0.0, 0.0, 0.0, 0.0, 0.0, 0.0, 0.0, 0.0, 0.0, 0.0, 0.0, 0.0, 0.0, 0.0, 0.0, 0.0, 0.0, 0.0, 0.0, 0.0, 0.0, 0.0, 0.0, 0.0, 0.0, 0.0, 0.0, 0.0, 0.0, 0.0, 0.0, 0.0, 0.0, 0.0, 0.0, 0.0, 0.0, 0.0, 0.0, 0.0, 0.0, 0.0, 0.0, 0.0, 0.0, 0.0, 0.0, 0.0, 0.0, 0.0, 0.0, 0.0, 0.0, 0.0, 0.0, 0.0, 0.0, 0.0, 0.0, 0.0, 0.0, 0.0, 0.0, 0.0, 0.0, 0.0, 0.0, 0.0, 0.0, 0.0, 0.0, 0.0, 0.0, 0.0, 0.0, 0.0, 0.0, 0.0, 0.0, 0.0, 0.0, 0.0, 0.0, 0.0, 0.0, 0.0, 0.0, 0.0, 0.0, 0.0, 0.0, 0.0, 0.0, 0.0, 0.0, 0.0, 0.0, 0.0, 0.0, 0.0, 0.0, 0.0, 0.0, 0.0, 0.0, 0.0, 0.0, 0.0, 0.0, 0.0, 0.0, 0.0, 0.0, 0.0, 0.0, 0.0, 0.0, 0.0, 0.0, 0.0, 0.0, 0.0, 0.0, 0.0, 0.0, 0.0, 0.0, 0.0, 0.0, 0.0, 0.0, 0.0, 0.0, 0.0, 0.0, 0.0, 0.0, 0.0, 0.0, 0.0, 0.0, 0.0, 0.0, 0.0, 0.0, 0.0, 0.0, 0.0, 0.0, 0.0, 0.0, 0.0, 0.0, 0.0, 0.0, 0.0, 0.0, 0.0, 0.0, 0.0, 0.0, 0.0, 0.0, 0.0, 0.0, 0.0, 0.0, 0.0, 0.0, 0.0, 0.0, 0.0, 0.0, 0.0, 0.0, 0.0, 0.0, 0.0, 0.0, 0.0, 0.0, 0.0, 0.0, 0.0, 0.0, 0.0, 0.0, 0.0, 0.0, 0.0, 0.0, 0.0, 0.0, 0.0, 0.0, 0.0, 0.0, 0.0, 0.0, 0.0, 0.0, 0.0, 0.0, 0.0, 0.0, 0.0, 0.0, 0.0, 0.0, 0.0, 0.0, 0.0, 0.0, 0.0, 0.0, 0.0, 0.0, 0.0, 0.0, 0.0, 0.0, 0.0, 0.0, 0.0, 0.0, 0.0, 0.0, 0.0, 0.0, 0.0, 0.0, 0.0, 0.0, 0.0, 0.0, 0.0, 0.0, 0.0, 0.0, 0.0, 0.0, 0.0, 0.0, 0.0, 0.0, 0.0, 0.0, 0.0, 0.0, 0.0, 0.0, 0.0, 0.0, 0.0, 0.0, 0.0, 0.0, 0.0, 0.0, 0.0, 0.0, 0.0, 0.0, 0.0, 0.0, 0.0, 0.0, 0.0, 0.0, 0.0, 0.0, 0.0, 0.0, 0.0, 0.0, 0.0, 0.0, 0.0, 0.0, 0.0, 0.0, 0.0, 0.0, 0.0, 0.0, 0.0, 0.0, 0.0, 0.0, 0.0, 0.0, 0.0, 0.0, 0.0, 0.0, 0.0, 0.0, 0.0, 0.0, 0.0, 0.0, 0.0, 0.0, 0.0, 0.0, 0.0, 0.0, 0.0, 0.0, 0.0, 0.0, 0.0, 0.0, 0.0, 0.0, 0.0, 0.0, 0.0, 0.0, 0.0, 0.0, 0.0, 0.0, 0.0, 0.0, 0.0, 0.0, 0.0, 0.0, 0.0, 0.0, 0.0, 0.0, 0.0, 0.0, 0.0, 0.0, 0.0, 0.0, 0.0, 0.0, 0.0, 0.0, 0.0, 0.0, 0.0, 0.0, 0.0, 0.0, 0.0, 0.0, 0.0, 0.0, 0.0, 0.0, 0.0, 0.0, 0.0, 0.0, 0.0, 0.0, 0.0, 0.0, 0.0, 0.0, 0.0, 0.0, 0.0, 0.0, 0.0, 0.0, 0.0, 0.0, 0.0, 0.0, 0.0, 0.0, 0.0, 0.0, 0.0, 0.0, 0.0, 0.0, 0.0, 0.0, 0.0, 0.0, 0.0, 0.0, 0.0, 0.0, 0.0, 0.0, 0.0, 0.0, 0.0, 0.0, 0.0, 0.0, 0.0, 0.0, 0.0, 0.0, 0.0, 0.0, 0.0, 0.0, 0.0, 0.0, 0.0, 0.0, 0.0, 0.0, 0.0, 0.0, 0.0, 0.0, 0.0, 0.0, 0.0, 0.0, 0.0, 0.0, 0.0, 0.0, 0.0, 0.0, 0.0, 0.0, 0.0, 0.0, 0.0, 0.0, 0.0, 0.0, 0.0, 0.0, 0.0, 0.0, 0.0, 0.0, 0.0, 0.0, 0.0, 0.0, 0.0, 0.0, 0.0, 0.0, 0.0, 0.0, 0.0, 0.0, 0.0, 0.0, 0.0, 0.0, 0.0, 0.0, 0.0, 0.0, 0.0, 0.0, 0.0, 0.0, 0.0, 0.0, 0.0, 0.0, 0.0, 0.0, 0.0, 0.0, 0.0, 0.0, 0.0, 0.0, 0.0, 0.0, 0.0, 0.0, 0.0, 0.0, 0.0, 0.0, 0.0, 0.0, 0.0, 0.0, 0.0, 0.0, 0.0, 0.0, 0.0, 0.0, 0.0, 0.0, 0.0, 0.0, 0.0, 0.0, 0.0, 0.0, 0.0, 0.0, 0.0, 0.0, 0.0, 0.0, 0.0, 0.0, 0.0, 0.0, 0.0, 0.0, 0.0, 0.0, 0.0, 0.0, 0.0, 0.0, 0.0, 0.0, 0.0, 0.0, 0.0, 0.0, 0.0, 0.0, 0.0, 0.0, 0.0, 0.0, 0.0, 0.0, 0.0, 0.0, 0.0, 0.0, 0.0, 0.0, 0.0, 0.0, 0.0, 0.0, 0.0, 0.0, 0.0, 0.0, 0.0, 0.0, 0.0, 0.0, 0.0, 0.0, 0.0, 0.0, 0.0, 0.0, 0.0, 0.0, 0.0, 0.0, 0.0, 0.0, 0.0, 0.0, 0.0, 0.0, 0.0, 0.0, 0.0, 0.0, 0.0, 0.0, 0.0, 0.0, 0.0, 0.0, 0.0, 0.0, 0.0, 0.0, 0.0, 0.0, 0.0, 0.0, 0.0, 0.0, 0.0, 0.0, 0.0, 0.0, 0.0, 0.0, 0.0, 0.0, 0.0, 0.0, 0.0, 0.0, 0.0, 0.0, 0.0, 0.0, 0.0, 0.0, 0.0, 0.0, 0.0, 0.0, 0.0, 0.0, 0.0, 0.0, 0.0, 0.0, 0.0, 0.0, 0.0, 0.0, 0.0, 0.0, 0.0, 0.0, 0.0, 0.0, 0.0, 0.0, 0.0, 0.0, 0.0, 0.0, 0.0, 0.0, 0.0, 0.0, 0.0, 0.0, 0.0, 0.0, 0.0, 0.0, 0.0, 0.0, 0.0, 0.0, 0.0, 0.0, 0.0, 0.0, 0.0, 0.0, 0.0, 0.0, 0.0, 0.0, 0.0, 0.0, 0.0, 0.0, 0.0, 0.0, 0.0, 0.0, 0.0, 0.0, 0.0, 0.0, 0.0, 0.0, 0.0, 0.0, 0.0, 0.0, 0.0, 0.0, 0.0, 0.0, 0.0, 0.0, 0.0, 0.0, 0.0, 0.0, 0.0, 0.0, 0.0, 0.0, 0.0, 0.0, 0.0, 0.0, 0.0, 0.0, 0.0, 0.0, 0.0, 0.0, 0.0, 0.0, 0.0, 0.0, 0.0, 0.0, 0.0, 0.0, 0.0, 0.0, 0.0, 0.0, 0.0, 0.0, 0.0, 0.0, 0.0, 0.0, 0.0, 0.0, 0.0, 0.0, 0.0, 0.0, 0.0, 0.0, 0.0, 0.0, 0.0, 0.0, 0.0, 0.0, 0.0, 0.0, 0.0, 0.0, 0.0, 0.0, 0.0, 0.0, 0.0, 0.0, 0.0, 0.0, 0.0, 0.0, 0.0, 0.0, 0.0, 0.0, 0.0, 0.0, 0.0, 0.0, 0.0, 0.0, 0.0, 0.0, 0.0, 0.0, 0.0, 0.0, 0.0, 0.0, 0.0, 0.0, 0.0, 0.0, 0.0, 0.0, 0.0, 0.0, 0.0, 0.0, 0.0, 0.0, 0.0, 0.0, 0.0, 0.0, 0.0, 0.0, 0.0, 0.0, 0.0, 0.0, 0.0, 0.0, 0.0, 0.0, 0.0, 0.0, 0.0, 0.0, 0.0, 0.0, 0.0, 0.0, 0.0, 0.0])
me_circle.use_remesh_fix_poles = True
me_circle.use_remesh_preserve_attributes = False
me_circle.use_mirror_vertex_groups = False
me_circle.update()

# ---- objects
ob_empty = bpy.data.objects.new('Empty', None)
ob_empty_001 = bpy.data.objects.new('Empty.001', None)
ob_cube = bpy.data.objects.new('Cube', me_cube)
ob_circle = bpy.data.objects.new('Circle', me_circle)

# ---- transforms, parenting, visibility, modifiers, constraints
ob_empty.location = (0.0, 0.0, 0.0)
ob_empty.rotation_euler = (1.571, -0.0, 0.0)
ob_empty.empty_display_type = 'IMAGE'
ob_empty.empty_display_size = 5.0
ob_empty.empty_image_depth = 'BACK'
ob_empty.empty_image_side = 'FRONT'
ob_empty.lineart.crease_threshold = 0.0
ob_empty_001.location = (0.0, 0.0, 0.0)
ob_empty_001.rotation_euler = (1.571, 7.55e-08, 1.571)
ob_empty_001.empty_display_type = 'IMAGE'
ob_empty_001.empty_display_size = 5.0
ob_empty_001.empty_image_depth = 'BACK'
ob_empty_001.empty_image_side = 'FRONT'
ob_empty_001.lineart.crease_threshold = 0.0
ob_cube.location = (0.0, 0.0, 0.0)
ob_cube.scale = (0.3534, 0.3534, 0.3534)
ob_cube.lineart.crease_threshold = 0.0
_m = ob_cube.modifiers.new('Mirror', 'MIRROR')
_m.use_clip = True
ob_circle.location = (0.0, 0.0, 1.85)
ob_circle.lineart.crease_threshold = 0.0

# ---- collection membership
col_collection.objects.link(ob_empty)
col_collection.objects.link(ob_empty_001)
col_collection.objects.link(ob_cube)
col_collection.objects.link(ob_circle)

# ---- scene / render settings (as saved in the file)
scene.frame_start = 1; scene.frame_end = 250; scene.frame_set(0)
scene.render.engine = 'BLENDER_EEVEE_NEXT'
scene.cycles.use_denoising = False
scene.cycles.samples = 128
scene.cycles.sampling_pattern = 'TABULATED_SOBOL'
scene.cycles.use_adaptive_sampling = False
scene.cycles.use_light_tree = False
scene.view_settings.view_transform = 'Filmic'
bpy.context.view_layer.update()

# ---- added for rendering (the .blend has no active camera and no usable light): camera, sun
cam_auto = bpy.data.cameras.new('AutoCamera')
cam_auto.lens = 50.0
cam_auto.sensor_width = 36.0
cam_auto.clip_end = 1000.0
ob_auto_camera = bpy.data.objects.new('AutoCamera', cam_auto)
scene.collection.objects.link(ob_auto_camera)
ob_auto_camera.location = (5.72183, -6.8662, 4.57463)
ob_auto_camera.rotation_euler = (1.09748, -7.21219e-08, 0.694738)
scene.camera = ob_auto_camera
light_auto_sun = bpy.data.lights.new('AutoSun', 'SUN')
light_auto_sun.energy = 3.0
light_auto_sun.angle = 0.0523599
ob_auto_sun = bpy.data.objects.new('AutoSun', light_auto_sun)
scene.collection.objects.link(ob_auto_sun)
ob_auto_sun.rotation_euler = (0.872665, 0.174533, 0.523599)
bpy.context.view_layer.update()
